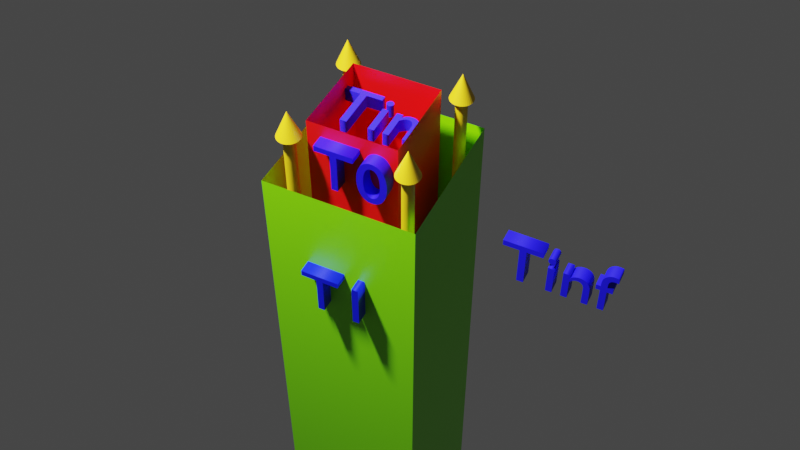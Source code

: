 # Source: geometry.blend  (saved by Blender 2.80.75; exported with 4.5.12 LTS)
import bpy
from mathutils import Matrix  # noqa: F401  (used for matrix-valued properties, if any)

bpy.ops.wm.read_factory_settings(use_empty=True)
scene = bpy.context.scene
scene.name = 'Scene'

# ---- collections
col_collection = bpy.data.collections.new('Collection'); scene.collection.children.link(col_collection)

# ---- materials (node trees are filled in below, after node groups)
mat_outer = bpy.data.materials.new('outer')
mat_outer.alpha_threshold = 0.0
mat_outer.use_transparent_shadow = False
mat_outer.line_color = (0.0, 0.0, 0.0, 1.0)
mat_inner = bpy.data.materials.new('inner')
mat_inner.use_transparent_shadow = False
mat_material = bpy.data.materials.new('Material')
mat_material.use_transparent_shadow = False
mat_material_001 = bpy.data.materials.new('Material.001')
mat_material_001.use_transparent_shadow = False
mat_material_002 = bpy.data.materials.new('Material.002')
mat_material_002.use_transparent_shadow = False
mat_material_003 = bpy.data.materials.new('Material.003')
mat_material_003.use_transparent_shadow = False
mat_material_005 = bpy.data.materials.new('Material.005')
mat_material_005.use_transparent_shadow = False

# ---- material node trees
mat_outer.use_nodes = True; mat_outer.node_tree.nodes.clear()
_N = mat_outer.node_tree.nodes; _L = mat_outer.node_tree.links
n0 = _N.new('ShaderNodeOutputMaterial'); n0.name = 'Material Output'; n0.location = (300, 300)
n1 = _N.new('ShaderNodeBsdfPrincipled'); n1.name = 'Principled BSDF'; n1.location = (10, 300)
n1.distribution = 'GGX'
n1.subsurface_method = 'BURLEY'
n1.inputs[0].default_value = (0.1969, 0.8, 0.0, 1.0)
n1.inputs[2].default_value = 0.4
n1.inputs[3].default_value = 1.45
n1.inputs[27].default_value = (0.0, 0.0, 0.0, 1.0)
n1.inputs[28].default_value = 1.0
_L.new(n1.outputs[0], n0.inputs[0])
n0.is_active_output = True
mat_inner.use_nodes = True; mat_inner.node_tree.nodes.clear()
_N = mat_inner.node_tree.nodes; _L = mat_inner.node_tree.links
n0 = _N.new('ShaderNodeOutputMaterial'); n0.name = 'Material Output'; n0.location = (300, 300)
n1 = _N.new('ShaderNodeBsdfPrincipled'); n1.name = 'Principled BSDF'; n1.location = (10, 300)
n1.distribution = 'GGX'
n1.subsurface_method = 'BURLEY'
n1.inputs[0].default_value = (0.8, 0.0, 0.0008071, 1.0)
n1.inputs[3].default_value = 1.45
n1.inputs[27].default_value = (0.0, 0.0, 0.0, 1.0)
n1.inputs[28].default_value = 1.0
_L.new(n1.outputs[0], n0.inputs[0])
n0.is_active_output = True
mat_material.use_nodes = True; mat_material.node_tree.nodes.clear()
_N = mat_material.node_tree.nodes; _L = mat_material.node_tree.links
n0 = _N.new('ShaderNodeOutputMaterial'); n0.name = 'Material Output'; n0.location = (300, 300)
n1 = _N.new('ShaderNodeBsdfPrincipled'); n1.name = 'Principled BSDF'; n1.location = (10, 300)
n1.distribution = 'GGX'
n1.subsurface_method = 'BURLEY'
n1.inputs[0].default_value = (0.006652, 0.002799, 0.8, 1.0)
n1.inputs[3].default_value = 1.45
n1.inputs[27].default_value = (0.0, 0.0, 0.0, 1.0)
n1.inputs[28].default_value = 1.0
_L.new(n1.outputs[0], n0.inputs[0])
n0.is_active_output = True
mat_material_001.use_nodes = True; mat_material_001.node_tree.nodes.clear()
_N = mat_material_001.node_tree.nodes; _L = mat_material_001.node_tree.links
n0 = _N.new('ShaderNodeOutputMaterial'); n0.name = 'Material Output'; n0.location = (300, 300)
n1 = _N.new('ShaderNodeBsdfPrincipled'); n1.name = 'Principled BSDF'; n1.location = (10, 300)
n1.distribution = 'GGX'
n1.subsurface_method = 'BURLEY'
n1.inputs[0].default_value = (0.0, 0.004192, 0.8, 1.0)
n1.inputs[3].default_value = 1.45
n1.inputs[27].default_value = (0.0, 0.0, 0.0, 1.0)
n1.inputs[28].default_value = 1.0
_L.new(n1.outputs[0], n0.inputs[0])
n0.is_active_output = True
mat_material_002.use_nodes = True; mat_material_002.node_tree.nodes.clear()
_N = mat_material_002.node_tree.nodes; _L = mat_material_002.node_tree.links
n0 = _N.new('ShaderNodeOutputMaterial'); n0.name = 'Material Output'; n0.location = (300, 300)
n1 = _N.new('ShaderNodeBsdfPrincipled'); n1.name = 'Principled BSDF'; n1.location = (10, 300)
n1.distribution = 'GGX'
n1.subsurface_method = 'BURLEY'
n1.inputs[0].default_value = (0.008695, 0.0011, 0.8, 1.0)
n1.inputs[3].default_value = 1.45
n1.inputs[27].default_value = (0.0, 0.0, 0.0, 1.0)
n1.inputs[28].default_value = 1.0
_L.new(n1.outputs[0], n0.inputs[0])
n0.is_active_output = True
mat_material_003.use_nodes = True; mat_material_003.node_tree.nodes.clear()
_N = mat_material_003.node_tree.nodes; _L = mat_material_003.node_tree.links
n0 = _N.new('ShaderNodeOutputMaterial'); n0.name = 'Material Output'; n0.location = (300, 300)
n1 = _N.new('ShaderNodeBsdfPrincipled'); n1.name = 'Principled BSDF'; n1.location = (10, 300)
n1.distribution = 'GGX'
n1.subsurface_method = 'BURLEY'
n1.inputs[0].default_value = (0.01466, 0.00857, 0.8, 1.0)
n1.inputs[3].default_value = 1.45
n1.inputs[27].default_value = (0.0, 0.0, 0.0, 1.0)
n1.inputs[28].default_value = 1.0
_L.new(n1.outputs[0], n0.inputs[0])
n0.is_active_output = True
mat_material_005.use_nodes = True; mat_material_005.node_tree.nodes.clear()
_N = mat_material_005.node_tree.nodes; _L = mat_material_005.node_tree.links
n0 = _N.new('ShaderNodeOutputMaterial'); n0.name = 'Material Output'; n0.location = (300, 300)
n1 = _N.new('ShaderNodeBsdfPrincipled'); n1.name = 'Principled BSDF'; n1.location = (10, 300)
n1.distribution = 'GGX'
n1.subsurface_method = 'BURLEY'
n1.inputs[0].default_value = (0.8, 0.5248, 0.004721, 1.0)
n1.inputs[3].default_value = 1.45
n1.inputs[27].default_value = (0.0, 0.0, 0.0, 1.0)
n1.inputs[28].default_value = 1.0
_L.new(n1.outputs[0], n0.inputs[0])
n0.is_active_output = True

# ---- world
world_world = bpy.data.worlds.new('World'); scene.world = world_world
world_world.use_nodes = True; world_world.node_tree.nodes.clear()
_N = world_world.node_tree.nodes; _L = world_world.node_tree.links
n0 = _N.new('ShaderNodeOutputWorld'); n0.name = 'World Output'; n0.location = (300, 300)
n1 = _N.new('ShaderNodeBackground'); n1.name = 'Background'; n1.location = (10, 300)
n1.inputs[0].default_value = (0.05088, 0.05088, 0.05088, 1.0)
_L.new(n1.outputs[0], n0.inputs[0])
n0.is_active_output = True
world_world.color = (0.05088, 0.05088, 0.05088)
world_world.use_sun_shadow = False
world_world.sun_shadow_jitter_overblur = 0.0

# ---- cameras
cam_camera = bpy.data.cameras.new('Camera')
cam_camera.clip_end = 100.0
cam_camera.ortho_scale = 7.314

# ---- lights
light_light = bpy.data.lights.new('Light', 'POINT')
light_light.transmission_factor = 0.0
light_light.energy = 1000.0
light_light.shadow_soft_size = 0.1
light_light.shadow_maximum_resolution = 0.006
light_light.use_absolute_resolution = True

# ---- meshes
me_cube = bpy.data.meshes.new('Cube')
me_cube.from_pydata([(0.1501, 0.1501, 2.2), (0.1501, 0.1501, 0.0), (0.1501, -0.1501, 2.2), (0.1501, -0.1501, 4.292e-06), (-0.1501, 0.1501, 2.2), (-0.1501, 0.1501, 4.292e-06), (-0.1501, -0.1501, 2.2), (-0.1501, -0.1501, 4.292e-06), (0.2574, 0.2574, 2.004), (0.2574, 0.2574, 0.0), (0.2574, -0.2574, 2.004), (0.2574, -0.2574, 4.292e-06), (-0.2574, 0.2574, 2.004), (-0.2574, 0.2574, 4.292e-06), (-0.2574, -0.2574, 2.004), (-0.2574, -0.2574, 4.292e-06)], [], [(3, 2, 6, 7), (7, 6, 4, 5), (1, 0, 2, 3), (5, 4, 0, 1), (11, 10, 14, 15), (15, 14, 12, 13), (9, 8, 10, 11), (13, 12, 8, 9)])
me_cube.polygons.foreach_set('material_index', [1, 1, 1, 1, 0, 0, 0, 0])
_uv = me_cube.uv_layers.new(name='UVMap')
_uv.uv.foreach_set('vector', [0.375, 0.25, 0.625, 0.25, 0.625, 0.5, 0.375, 0.5, 0.375, 0.5, 0.625, 0.5, 0.625, 0.75, 0.375, 0.75, 0.125, 0.5, 0.375, 0.5, 0.375, 0.75, 0.125, 0.75, 0.625, 0.5, 0.875, 0.5, 0.875, 0.75, 0.625, 0.75, 0.375, 0.25, 0.625, 0.25, 0.625, 0.5, 0.375, 0.5, 0.375, 0.5, 0.625, 0.5, 0.625, 0.75, 0.375, 0.75, 0.125, 0.5, 0.375, 0.5, 0.375, 0.75, 0.125, 0.75, 0.625, 0.5, 0.875, 0.5, 0.875, 0.75, 0.625, 0.75])
me_cube.materials.append(mat_outer)
me_cube.materials.append(mat_inner)
me_cube.use_remesh_preserve_volume = False
me_cube.use_remesh_preserve_attributes = False
me_cube.use_mirror_vertex_groups = False
me_cube.update()

# ---- curves / text
txt_text_001 = bpy.data.curves.new('Text.001', 'FONT')
txt_text_001.dimensions = '2D'
txt_text_001.body = 'Tinf'
txt_text_001.materials.append(mat_material)
txt_text_001.use_path_clamp = True
txt_text_001.extrude = 0.1
txt_text_002 = bpy.data.curves.new('Text.002', 'FONT')
txt_text_002.dimensions = '2D'
txt_text_002.body = 'T1'
txt_text_002.materials.append(mat_material_001)
txt_text_002.use_path_clamp = True
txt_text_002.extrude = 0.1
txt_text_003 = bpy.data.curves.new('Text.003', 'FONT')
txt_text_003.dimensions = '2D'
txt_text_003.body = 'T0'
txt_text_003.materials.append(mat_material_002)
txt_text_003.use_path_clamp = True
txt_text_003.extrude = 0.1
txt_text_004 = bpy.data.curves.new('Text.004', 'FONT')
txt_text_004.dimensions = '2D'
txt_text_004.body = 'Tin'
txt_text_004.materials.append(mat_material_003)
txt_text_004.use_path_clamp = True
txt_text_004.extrude = 0.1
cu_arrow = bpy.data.curves.new('arrow', 'CURVE')
cu_arrow.dimensions = '3D'
_sp = cu_arrow.splines.new('POLY'); _sp.points.add(3)
_sp.points.foreach_set('co', [0.971, 0.1172, 1.965, 0.0, 0.971, 0.1172, 1.871, 0.0, 0.971, 0.1172, 1.857, 0.0, 0.971, 0.1172, -0.03961, 0.0])
_sp.points.foreach_set('radius', [0.0, 2.0, 1.0, 1.0])
_sp.order_v = 0
_sp.resolution_v = 0
_sp.use_endpoint_u = True
_sp.use_smooth = False
cu_arrow.materials.append(mat_material_005)
cu_arrow.use_path_clamp = True
cu_arrow.bevel_resolution = 15
cu_arrow.bevel_depth = 0.02
cu_arrow.fill_mode = 'FULL'

# ---- objects
ob_chimney = bpy.data.objects.new('chimney', me_cube)
ob_light = bpy.data.objects.new('Light', light_light)
ob_camera = bpy.data.objects.new('Camera', cam_camera)
ob_text = bpy.data.objects.new('Text', txt_text_001)
ob_text_001 = bpy.data.objects.new('Text.001', txt_text_002)
ob_text_002 = bpy.data.objects.new('Text.002', txt_text_003)
ob_text_003 = bpy.data.objects.new('Text.003', txt_text_004)
ob_arrow = bpy.data.objects.new('arrow', cu_arrow)

# ---- transforms, parenting, visibility, modifiers, constraints
ob_chimney.location = (0.0, 0.0, 0.0)
ob_chimney.lock_rotations_4d = False
ob_chimney.empty_display_type = 'ARROWS'
ob_chimney.lineart.crease_threshold = 0.0
ob_light.location = (-0.8349, -0.7616, 4.319)
ob_light.rotation_euler = (0.6503, 0.05522, 1.866)
ob_light.lock_rotations_4d = False
ob_light.empty_display_type = 'ARROWS'
ob_light.color = (0.0, 0.0, 0.0, 0.0)
ob_light.lineart.crease_threshold = 0.0
ob_camera.location = (1.178, -2.26, 4.332)
ob_camera.rotation_euler = (0.7663, -7.193e-07, 0.4509)
ob_camera.lock_rotations_4d = False
ob_camera.empty_display_type = 'ARROWS'
ob_camera.color = (0.0, 0.0, 0.0, 0.0)
ob_camera.display_type = 'WIRE'
ob_camera.lineart.crease_threshold = 0.0
ob_text.location = (0.462, -0.05734, 1.752)
ob_text.rotation_euler = (1.571, -0.0, 0.0)
ob_text.scale = (0.2267, 0.2267, 0.2267)
ob_text.lineart.crease_threshold = 0.0
ob_text_001.location = (-0.1199, -0.2801, 1.553)
ob_text_001.rotation_euler = (1.571, -0.0, 0.0)
ob_text_001.scale = (0.2267, 0.2267, 0.2267)
ob_text_001.lineart.crease_threshold = 0.0
ob_text_002.location = (-0.1079, -0.1727, 2.0)
ob_text_002.rotation_euler = (1.571, -0.0, 0.0)
ob_text_002.scale = (0.2267, 0.2267, 0.2267)
ob_text_002.lineart.crease_threshold = 0.0
ob_text_003.location = (-0.1537, -0.04452, 2.119)
ob_text_003.scale = (0.2267, 0.2267, 0.2267)
ob_text_003.lineart.crease_threshold = 0.0
ob_arrow.location = (-1.159, 0.07212, 0.2868)
ob_arrow.lock_rotations_4d = False
ob_arrow.empty_display_type = 'ARROWS'
ob_arrow.lineart.crease_threshold = 0.0
_m = ob_arrow.modifiers.new('Array', 'ARRAY')
_m.use_constant_offset = True
_m.constant_offset_displace = (0.0, -0.38, 0.0)
_m.use_relative_offset = False
_m = ob_arrow.modifiers.new('Array.001', 'ARRAY')
_m.use_constant_offset = True
_m.constant_offset_displace = (0.39, 0.0, 0.0)
_m.use_relative_offset = False

# ---- collection membership
col_collection.objects.link(ob_chimney)
col_collection.objects.link(ob_light)
col_collection.objects.link(ob_camera)
col_collection.objects.link(ob_text)
col_collection.objects.link(ob_text_001)
col_collection.objects.link(ob_text_002)
col_collection.objects.link(ob_text_003)
col_collection.objects.link(ob_arrow)

# ---- scene / render settings (as saved in the file)
scene.camera = ob_camera
scene.frame_start = 1; scene.frame_end = 250; scene.frame_set(1)
scene.render.engine = 'BLENDER_EEVEE_NEXT'
scene.cycles.use_denoising = False
scene.cycles.samples = 128
scene.cycles.sampling_pattern = 'TABULATED_SOBOL'
scene.cycles.use_adaptive_sampling = False
scene.cycles.use_light_tree = False
scene.view_settings.view_transform = 'Filmic'
bpy.context.view_layer.update()
